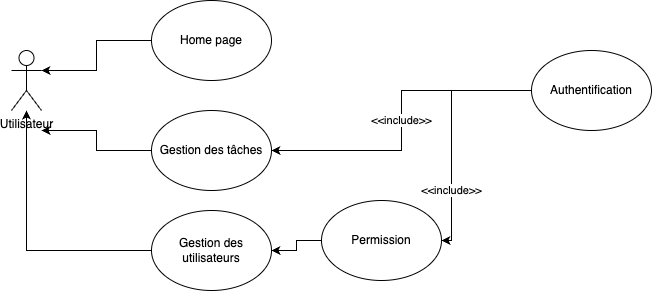

The diagram above was exported from draw.io. Its source (the exported page's mxGraphModel, read from the mxfile embedded in the PNG):
<mxGraphModel dx="1482" dy="878" grid="1" gridSize="10" guides="1" tooltips="1" connect="1" arrows="1" fold="1" page="1" pageScale="1" pageWidth="827" pageHeight="1169" math="0" shadow="0">
  <root>
    <mxCell id="0" />
    <mxCell id="1" parent="0" />
    <mxCell id="97BlrQEdH_7k-auP6yfJ-1" value="Utilisateur" style="shape=umlActor;verticalLabelPosition=bottom;verticalAlign=top;html=1;outlineConnect=0;" vertex="1" parent="1">
      <mxGeometry x="80" y="260" width="30" height="60" as="geometry" />
    </mxCell>
    <mxCell id="97BlrQEdH_7k-auP6yfJ-12" style="edgeStyle=orthogonalEdgeStyle;rounded=0;orthogonalLoop=1;jettySize=auto;html=1;entryX=1;entryY=0.3333333333333333;entryDx=0;entryDy=0;entryPerimeter=0;" edge="1" parent="1" source="97BlrQEdH_7k-auP6yfJ-2" target="97BlrQEdH_7k-auP6yfJ-1">
      <mxGeometry relative="1" as="geometry" />
    </mxCell>
    <mxCell id="97BlrQEdH_7k-auP6yfJ-2" value="Home page" style="ellipse;whiteSpace=wrap;html=1;" vertex="1" parent="1">
      <mxGeometry x="220" y="210" width="120" height="80" as="geometry" />
    </mxCell>
    <mxCell id="97BlrQEdH_7k-auP6yfJ-13" style="edgeStyle=orthogonalEdgeStyle;rounded=0;orthogonalLoop=1;jettySize=auto;html=1;" edge="1" parent="1" source="97BlrQEdH_7k-auP6yfJ-3">
      <mxGeometry relative="1" as="geometry">
        <mxPoint x="110" y="340" as="targetPoint" />
      </mxGeometry>
    </mxCell>
    <mxCell id="97BlrQEdH_7k-auP6yfJ-3" value="Gestion des tâches" style="ellipse;whiteSpace=wrap;html=1;" vertex="1" parent="1">
      <mxGeometry x="220" y="320" width="120" height="80" as="geometry" />
    </mxCell>
    <mxCell id="97BlrQEdH_7k-auP6yfJ-14" style="edgeStyle=orthogonalEdgeStyle;rounded=0;orthogonalLoop=1;jettySize=auto;html=1;" edge="1" parent="1" source="97BlrQEdH_7k-auP6yfJ-8" target="97BlrQEdH_7k-auP6yfJ-1">
      <mxGeometry relative="1" as="geometry" />
    </mxCell>
    <mxCell id="97BlrQEdH_7k-auP6yfJ-8" value="Gestion des utilisateurs" style="ellipse;whiteSpace=wrap;html=1;" vertex="1" parent="1">
      <mxGeometry x="220" y="420" width="120" height="80" as="geometry" />
    </mxCell>
    <mxCell id="97BlrQEdH_7k-auP6yfJ-16" style="edgeStyle=orthogonalEdgeStyle;rounded=0;orthogonalLoop=1;jettySize=auto;html=1;" edge="1" parent="1" source="97BlrQEdH_7k-auP6yfJ-9" target="97BlrQEdH_7k-auP6yfJ-10">
      <mxGeometry relative="1" as="geometry">
        <Array as="points">
          <mxPoint x="520" y="300" />
          <mxPoint x="520" y="450" />
        </Array>
      </mxGeometry>
    </mxCell>
    <mxCell id="97BlrQEdH_7k-auP6yfJ-18" value="&amp;lt;&amp;lt;include&amp;gt;&amp;gt;" style="edgeLabel;html=1;align=center;verticalAlign=middle;resizable=0;points=[];" vertex="1" connectable="0" parent="97BlrQEdH_7k-auP6yfJ-16">
      <mxGeometry x="0.4917" y="-1" relative="1" as="geometry">
        <mxPoint as="offset" />
      </mxGeometry>
    </mxCell>
    <mxCell id="97BlrQEdH_7k-auP6yfJ-17" value="&amp;lt;&amp;lt;include&amp;gt;&amp;gt;" style="edgeStyle=orthogonalEdgeStyle;rounded=0;orthogonalLoop=1;jettySize=auto;html=1;" edge="1" parent="1" source="97BlrQEdH_7k-auP6yfJ-9" target="97BlrQEdH_7k-auP6yfJ-3">
      <mxGeometry relative="1" as="geometry" />
    </mxCell>
    <mxCell id="97BlrQEdH_7k-auP6yfJ-9" value="Authentification" style="ellipse;whiteSpace=wrap;html=1;" vertex="1" parent="1">
      <mxGeometry x="600" y="260" width="120" height="80" as="geometry" />
    </mxCell>
    <mxCell id="97BlrQEdH_7k-auP6yfJ-15" style="edgeStyle=orthogonalEdgeStyle;rounded=0;orthogonalLoop=1;jettySize=auto;html=1;exitX=0;exitY=0.5;exitDx=0;exitDy=0;" edge="1" parent="1" source="97BlrQEdH_7k-auP6yfJ-10" target="97BlrQEdH_7k-auP6yfJ-8">
      <mxGeometry relative="1" as="geometry" />
    </mxCell>
    <mxCell id="97BlrQEdH_7k-auP6yfJ-10" value="Permission" style="ellipse;whiteSpace=wrap;html=1;" vertex="1" parent="1">
      <mxGeometry x="390" y="410" width="120" height="80" as="geometry" />
    </mxCell>
  </root>
</mxGraphModel>